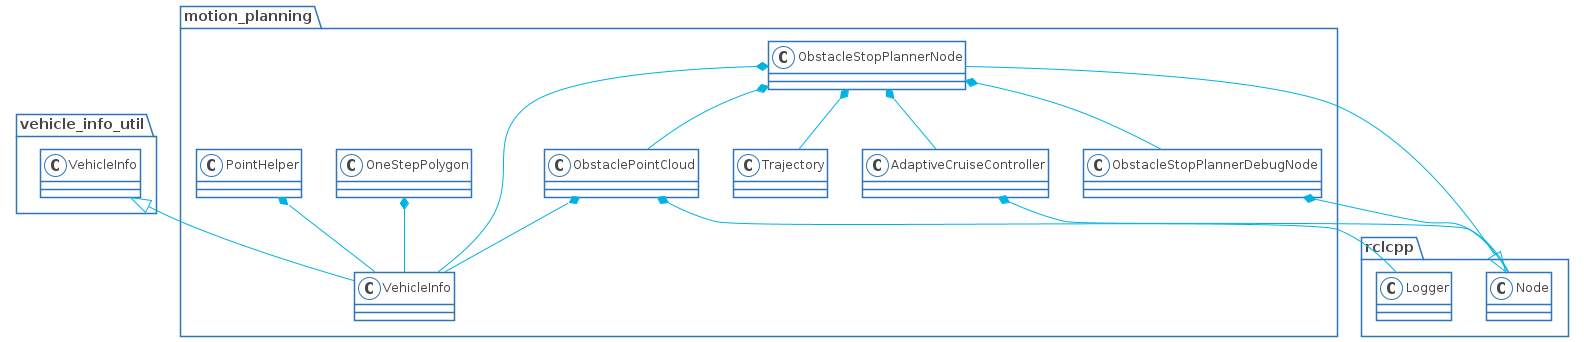

The diagram above was rendered by PlantUML. Its source (embedded in the PNG):
@startuml

skinparam shadowing false
skinparam DefaultFontName Proxima Nova
skinparam ArrowColor #00b2e2
skinparam DefaultFontColor #454645

skinparam ActivityBorderColor #2D74BA
skinparam ActivityDiamondBorderColor #2D74BA
skinparam ActorBorderColor #2D74BA
skinparam AgentBorderColor #2D74BA
skinparam ArtifactBorderColor #2D74BA
skinparam CardBorderColor #2D74BA
skinparam ClassBorderColor #2D74BA
skinparam CloudBorderColor #2D74BA
skinparam CollectionsBorderColor #2D74BA
skinparam ComponentBorderColor #2D74BA
skinparam ControlBorderColor #2D74BA
skinparam BoundaryBorderColor #2D74BA
skinparam DatabaseBorderColor #2D74BA
skinparam EntityBorderColor #2D74BA
skinparam FileBorderColor #2D74BA
skinparam FolderBorderColor #2D74BA
skinparam FrameBorderColor #2D74BA
skinparam InterfaceBorderColor #2D74BA
skinparam LegendBorderColor #2D74BA
skinparam NodeBorderColor #2D74BA
skinparam NoteBorderColor #2D74BA
skinparam ObjectBorderColor #2D74BA
skinparam PackageBorderColor #2D74BA
skinparam PageBorderColor #2D74BA
skinparam ParticipantBorderColor #2D74BA
skinparam PartitionBorderColor #2D74BA
skinparam QueueBorderColor #2D74BA
skinparam RectangleBorderColor #2D74BA
skinparam SequenceBoxBorderColor #2D74BA
skinparam SequenceDividerBorderColor #2D74BA
skinparam SequenceGroupBorderColor #2D74BA
skinparam SequenceLifeLineBorderColor #2D74BA
skinparam SequenceReferenceBorderColor #2D74BA
skinparam StackBorderColor #2D74BA
skinparam StateBorderColor #2D74BA
skinparam StereotypeABorderColor #2D74BA
skinparam StereotypeCBorderColor #2D74BA
skinparam StereotypeEBorderColor #2D74BA
skinparam StereotypeIBorderColor #2D74BA
skinparam StereotypeNBorderColor #2D74BA
skinparam StorageBorderColor #2D74BA
skinparam SwimlaneBorderColor #2D74BA
skinparam UsecaseBorderColor #2D74BA

skinparam ActivityBackgroundColor #FFFFFF
skinparam ActivityDiamondBackgroundColor #FFFFFF
skinparam ActorBackgroundColor #FFFFFF
skinparam AgentBackgroundColor #FFFFFF
skinparam ArtifactBackgroundColor #FFFFFF
skinparam BackgroundColor #FFFFFF
skinparam BoundaryBackgroundColor #FFFFFF
skinparam CardBackgroundColor #FFFFFF
skinparam ClassBackgroundColor #FFFFFF
skinparam ClassHeaderBackgroundColor #FFFFFF
skinparam CloudBackgroundColor #FFFFFF
skinparam CollectionsBackgroundColor #FFFFFF
skinparam ComponentBackgroundColor #FFFFFF
skinparam BoundaryBackgroundColor #FFFFFF
skinparam ControlBackgroundColor #FFFFFF
skinparam DatabaseBackgroundColor #FFFFFF
skinparam EntityBackgroundColor #FFFFFF
skinparam FileBackgroundColor #FFFFFF
skinparam FolderBackgroundColor #FFFFFF
skinparam FrameBackgroundColor #FFFFFF
skinparam IconPackageBackgroundColor #FFFFFF
skinparam IconPrivateBackgroundColor #FFFFFF
skinparam IconProtectedBackgroundColor #FFFFFF
skinparam IconPublicBackgroundColor #FFFFFF
skinparam InterfaceBackgroundColor #FFFFFF
skinparam LegendBackgroundColor #FFFFFF
skinparam NodeBackgroundColor #FFFFFF
skinparam NoteBackgroundColor #FFFFFF
skinparam ObjectBackgroundColor #FFFFFF
skinparam PackageBackgroundColor #FFFFFF
skinparam ParticipantBackgroundColor #FFFFFF
skinparam PartitionBackgroundColor #FFFFFF
skinparam QueueBackgroundColor #FFFFFF
skinparam RectangleBackgroundColor #FFFFFF
skinparam SequenceBoxBackgroundColor #FFFFFF
skinparam SequenceDividerBackgroundColor #FFFFFF
skinparam SequenceGroupBackgroundColor #FFFFFF
skinparam SequenceGroupBodyBackgroundColor #FFFFFF
skinparam SequenceLifeLineBackgroundColor #FFFFFF
skinparam SequenceReferenceBackgroundColor #FFFFFF
skinparam SequenceReferenceHeaderBackgroundColor #FFFFFF
skinparam StackBackgroundColor #FFFFFF
skinparam StateBackgroundColor #FFFFFF
skinparam StereotypeABackgroundColor #FFFFFF
skinparam StereotypeCBackgroundColor #FFFFFF
skinparam StereotypeEBackgroundColor #FFFFFF
skinparam StereotypeIBackgroundColor #FFFFFF
skinparam StereotypeNBackgroundColor #FFFFFF
skinparam StorageBackgroundColor #FFFFFF
skinparam TitleBackgroundColor #FFFFFF
skinparam UsecaseBackgroundColor #FFFFFF

skinparam ActivityStartColor #454645
skinparam ActivityEndColor #454645
skinparam StateStartColor #454645
skinparam StateEndColor #454645

namespace rclcpp {
  class Node
  class Logger
}

namespace motion_planning {
rclcpp.Node <|-- ObstacleStopPlannerNode
ObstacleStopPlannerNode *-- AdaptiveCruiseController
ObstacleStopPlannerNode *-- ObstacleStopPlannerDebugNode
ObstacleStopPlannerNode *-- ObstaclePointCloud
ObstacleStopPlannerNode *-- VehicleInfo
ObstaclePointCloud *-- VehicleInfo
ObstaclePointCloud *-- rclcpp.Logger
ObstacleStopPlannerNode *-- Trajectory
AdaptiveCruiseController *-- rclcpp.Node
ObstacleStopPlannerDebugNode *-- rclcpp.Node
OneStepPolygon *-- VehicleInfo
PointHelper *-- VehicleInfo


vehicle_info_util.VehicleInfo <|-- VehicleInfo
}
namespace vehicle_info_util {
class VehicleInfo
}

@enduml